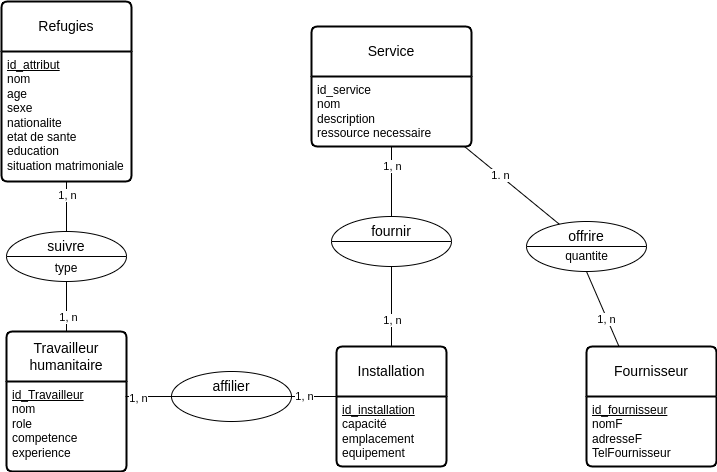

The diagram above was exported from draw.io. Its source (the exported page's mxGraphModel, read from the mxfile embedded in the PNG):
<mxGraphModel dx="880" dy="544" grid="1" gridSize="10" guides="1" tooltips="1" connect="1" arrows="1" fold="1" page="1" pageScale="1" pageWidth="850" pageHeight="1100" math="0" shadow="0" extFonts="Permanent Marker^https://fonts.googleapis.com/css?family=Permanent+Marker">
  <root>
    <mxCell id="0" />
    <mxCell id="1" parent="0" />
    <mxCell id="8L-4d-8J1KpePPh73qa5-1" value="Refugies" style="swimlane;childLayout=stackLayout;horizontal=1;startSize=50;horizontalStack=0;rounded=1;fontSize=14;fontStyle=0;strokeWidth=2;resizeParent=0;resizeLast=1;shadow=0;dashed=0;align=center;arcSize=4;whiteSpace=wrap;html=1;" parent="1" vertex="1">
      <mxGeometry x="40" y="110" width="130" height="180" as="geometry">
        <mxRectangle x="100" y="120" width="100" height="50" as="alternateBounds" />
      </mxGeometry>
    </mxCell>
    <mxCell id="8L-4d-8J1KpePPh73qa5-2" value="&lt;u&gt;id_attribut&lt;/u&gt;&lt;br&gt;nom&lt;br&gt;age&lt;br&gt;sexe&lt;br&gt;nationalite&lt;br&gt;etat de sante&lt;br&gt;education&lt;br&gt;situation matrimoniale" style="align=left;strokeColor=none;fillColor=none;spacingLeft=4;fontSize=12;verticalAlign=top;resizable=0;rotatable=0;part=1;html=1;" parent="8L-4d-8J1KpePPh73qa5-1" vertex="1">
      <mxGeometry y="50" width="130" height="130" as="geometry" />
    </mxCell>
    <mxCell id="8L-4d-8J1KpePPh73qa5-9" value="Travailleur &lt;br&gt;humanitaire" style="swimlane;childLayout=stackLayout;horizontal=1;startSize=50;horizontalStack=0;rounded=1;fontSize=14;fontStyle=0;strokeWidth=2;resizeParent=0;resizeLast=1;shadow=0;dashed=0;align=center;arcSize=4;whiteSpace=wrap;html=1;" parent="1" vertex="1">
      <mxGeometry x="45" y="440" width="120" height="140" as="geometry" />
    </mxCell>
    <mxCell id="8L-4d-8J1KpePPh73qa5-10" value="&lt;u&gt;id_Travailleur&lt;/u&gt;&lt;br&gt;nom&lt;br&gt;role&lt;br&gt;competence&lt;br&gt;experience" style="align=left;strokeColor=none;fillColor=none;spacingLeft=4;fontSize=12;verticalAlign=top;resizable=0;rotatable=0;part=1;html=1;" parent="8L-4d-8J1KpePPh73qa5-9" vertex="1">
      <mxGeometry y="50" width="120" height="90" as="geometry" />
    </mxCell>
    <mxCell id="8L-4d-8J1KpePPh73qa5-13" value="" style="ellipse;whiteSpace=wrap;html=1;strokeWidth=1;perimeterSpacing=0;" parent="1" vertex="1">
      <mxGeometry x="45" y="340" width="120" height="50" as="geometry" />
    </mxCell>
    <mxCell id="8L-4d-8J1KpePPh73qa5-15" value="" style="line;strokeWidth=1;rotatable=0;dashed=0;labelPosition=right;align=left;verticalAlign=middle;spacingTop=0;spacingLeft=6;points=[];portConstraint=eastwest;perimeterSpacing=0;" parent="1" vertex="1">
      <mxGeometry x="45" y="360" width="120" height="10" as="geometry" />
    </mxCell>
    <mxCell id="8L-4d-8J1KpePPh73qa5-17" value="&lt;span style=&quot;font-size: 14px;&quot;&gt;suivre&lt;/span&gt;" style="text;html=1;strokeColor=none;fillColor=none;align=center;verticalAlign=middle;whiteSpace=wrap;rounded=0;strokeWidth=1;perimeterSpacing=0;" parent="1" vertex="1">
      <mxGeometry x="75" y="350" width="60" height="10" as="geometry" />
    </mxCell>
    <mxCell id="8L-4d-8J1KpePPh73qa5-23" value="" style="endArrow=none;html=1;rounded=0;exitX=0.5;exitY=0;exitDx=0;exitDy=0;entryX=0.5;entryY=1;entryDx=0;entryDy=0;" parent="1" source="8L-4d-8J1KpePPh73qa5-13" target="8L-4d-8J1KpePPh73qa5-2" edge="1">
      <mxGeometry width="50" height="50" relative="1" as="geometry">
        <mxPoint x="80" y="340" as="sourcePoint" />
        <mxPoint x="105" y="300" as="targetPoint" />
      </mxGeometry>
    </mxCell>
    <mxCell id="8L-4d-8J1KpePPh73qa5-54" value="1, n" style="edgeLabel;html=1;align=center;verticalAlign=middle;resizable=0;points=[];" parent="8L-4d-8J1KpePPh73qa5-23" connectable="0" vertex="1">
      <mxGeometry x="0.48" relative="1" as="geometry">
        <mxPoint as="offset" />
      </mxGeometry>
    </mxCell>
    <mxCell id="8L-4d-8J1KpePPh73qa5-24" value="" style="endArrow=none;html=1;rounded=0;entryX=0.5;entryY=1;entryDx=0;entryDy=0;exitX=0.5;exitY=0;exitDx=0;exitDy=0;" parent="1" source="8L-4d-8J1KpePPh73qa5-9" target="8L-4d-8J1KpePPh73qa5-13" edge="1">
      <mxGeometry width="50" height="50" relative="1" as="geometry">
        <mxPoint x="105" y="420" as="sourcePoint" />
        <mxPoint x="125" y="390" as="targetPoint" />
      </mxGeometry>
    </mxCell>
    <mxCell id="8L-4d-8J1KpePPh73qa5-55" value="1, n" style="edgeLabel;html=1;align=center;verticalAlign=middle;resizable=0;points=[];" parent="8L-4d-8J1KpePPh73qa5-24" connectable="0" vertex="1">
      <mxGeometry x="-0.4" y="-1" relative="1" as="geometry">
        <mxPoint as="offset" />
      </mxGeometry>
    </mxCell>
    <mxCell id="8L-4d-8J1KpePPh73qa5-31" value="Installation" style="swimlane;childLayout=stackLayout;horizontal=1;startSize=50;horizontalStack=0;rounded=1;fontSize=14;fontStyle=0;strokeWidth=2;resizeParent=0;resizeLast=1;shadow=0;dashed=0;align=center;arcSize=4;whiteSpace=wrap;html=1;" parent="1" vertex="1">
      <mxGeometry x="375" y="455" width="110" height="120" as="geometry" />
    </mxCell>
    <mxCell id="8L-4d-8J1KpePPh73qa5-32" value="&lt;u&gt;id_installation&lt;/u&gt;&lt;br&gt;capacité&lt;br&gt;emplacement&lt;br&gt;equipement" style="align=left;strokeColor=none;fillColor=none;spacingLeft=4;fontSize=12;verticalAlign=top;resizable=0;rotatable=0;part=1;html=1;" parent="8L-4d-8J1KpePPh73qa5-31" vertex="1">
      <mxGeometry y="50" width="110" height="70" as="geometry" />
    </mxCell>
    <mxCell id="8L-4d-8J1KpePPh73qa5-33" value="" style="ellipse;whiteSpace=wrap;html=1;" parent="1" vertex="1">
      <mxGeometry x="210" y="480" width="120" height="50" as="geometry" />
    </mxCell>
    <mxCell id="8L-4d-8J1KpePPh73qa5-34" value="" style="line;strokeWidth=1;rotatable=0;dashed=0;labelPosition=right;align=left;verticalAlign=middle;spacingTop=0;spacingLeft=6;points=[];portConstraint=eastwest;" parent="1" vertex="1">
      <mxGeometry x="210" y="500" width="120" height="10" as="geometry" />
    </mxCell>
    <mxCell id="8L-4d-8J1KpePPh73qa5-35" value="&lt;span style=&quot;font-size: 14px;&quot;&gt;affilier&lt;/span&gt;" style="text;html=1;strokeColor=none;fillColor=none;align=center;verticalAlign=middle;whiteSpace=wrap;rounded=0;" parent="1" vertex="1">
      <mxGeometry x="240" y="490" width="60" height="10" as="geometry" />
    </mxCell>
    <mxCell id="8L-4d-8J1KpePPh73qa5-49" value="" style="endArrow=none;html=1;rounded=0;entryX=0.033;entryY=0.5;entryDx=0;entryDy=0;entryPerimeter=0;exitX=0.992;exitY=0.167;exitDx=0;exitDy=0;exitPerimeter=0;" parent="1" source="8L-4d-8J1KpePPh73qa5-10" target="8L-4d-8J1KpePPh73qa5-34" edge="1">
      <mxGeometry relative="1" as="geometry">
        <mxPoint x="165" y="504.5" as="sourcePoint" />
        <mxPoint x="255" y="504.5" as="targetPoint" />
      </mxGeometry>
    </mxCell>
    <mxCell id="8L-4d-8J1KpePPh73qa5-56" value="1, n" style="edgeLabel;html=1;align=center;verticalAlign=middle;resizable=0;points=[];" parent="8L-4d-8J1KpePPh73qa5-49" connectable="0" vertex="1">
      <mxGeometry x="-0.5007" y="-1" relative="1" as="geometry">
        <mxPoint as="offset" />
      </mxGeometry>
    </mxCell>
    <mxCell id="8L-4d-8J1KpePPh73qa5-61" value="" style="endArrow=none;html=1;rounded=0;exitX=0.992;exitY=0.5;exitDx=0;exitDy=0;exitPerimeter=0;entryX=0;entryY=0;entryDx=0;entryDy=0;" parent="1" source="8L-4d-8J1KpePPh73qa5-34" target="8L-4d-8J1KpePPh73qa5-32" edge="1">
      <mxGeometry relative="1" as="geometry">
        <mxPoint x="340" y="510" as="sourcePoint" />
        <mxPoint x="370" y="505" as="targetPoint" />
      </mxGeometry>
    </mxCell>
    <mxCell id="8L-4d-8J1KpePPh73qa5-96" value="1, n" style="edgeLabel;html=1;align=center;verticalAlign=middle;resizable=0;points=[];" parent="8L-4d-8J1KpePPh73qa5-61" connectable="0" vertex="1">
      <mxGeometry x="-0.436" y="1" relative="1" as="geometry">
        <mxPoint as="offset" />
      </mxGeometry>
    </mxCell>
    <mxCell id="8L-4d-8J1KpePPh73qa5-63" value="Service" style="swimlane;childLayout=stackLayout;horizontal=1;startSize=50;horizontalStack=0;rounded=1;fontSize=14;fontStyle=0;strokeWidth=2;resizeParent=0;resizeLast=1;shadow=0;dashed=0;align=center;arcSize=4;whiteSpace=wrap;html=1;" parent="1" vertex="1">
      <mxGeometry x="350" y="135" width="160" height="120" as="geometry" />
    </mxCell>
    <mxCell id="8L-4d-8J1KpePPh73qa5-64" value="id_service&lt;br&gt;nom&lt;br&gt;description&lt;br&gt;ressource necessaire&lt;br&gt;" style="align=left;strokeColor=none;fillColor=none;spacingLeft=4;fontSize=12;verticalAlign=top;resizable=0;rotatable=0;part=1;html=1;" parent="8L-4d-8J1KpePPh73qa5-63" vertex="1">
      <mxGeometry y="50" width="160" height="70" as="geometry" />
    </mxCell>
    <mxCell id="8L-4d-8J1KpePPh73qa5-65" value="" style="ellipse;whiteSpace=wrap;html=1;" parent="1" vertex="1">
      <mxGeometry x="370" y="325" width="120" height="50" as="geometry" />
    </mxCell>
    <mxCell id="8L-4d-8J1KpePPh73qa5-66" value="" style="line;strokeWidth=1;rotatable=0;dashed=0;labelPosition=right;align=left;verticalAlign=middle;spacingTop=0;spacingLeft=6;points=[];portConstraint=eastwest;" parent="1" vertex="1">
      <mxGeometry x="370" y="345" width="120" height="10" as="geometry" />
    </mxCell>
    <mxCell id="8L-4d-8J1KpePPh73qa5-67" value="&lt;span style=&quot;font-size: 14px;&quot;&gt;fournir&lt;/span&gt;" style="text;html=1;strokeColor=none;fillColor=none;align=center;verticalAlign=middle;whiteSpace=wrap;rounded=0;" parent="1" vertex="1">
      <mxGeometry x="400" y="335" width="60" height="10" as="geometry" />
    </mxCell>
    <mxCell id="8L-4d-8J1KpePPh73qa5-68" value="" style="endArrow=none;html=1;rounded=0;exitX=0.5;exitY=0;exitDx=0;exitDy=0;entryX=0.5;entryY=1;entryDx=0;entryDy=0;" parent="1" source="8L-4d-8J1KpePPh73qa5-65" target="8L-4d-8J1KpePPh73qa5-64" edge="1">
      <mxGeometry width="50" height="50" relative="1" as="geometry">
        <mxPoint x="410" y="345" as="sourcePoint" />
        <mxPoint x="435" y="305" as="targetPoint" />
      </mxGeometry>
    </mxCell>
    <mxCell id="8L-4d-8J1KpePPh73qa5-74" value="1, n" style="edgeLabel;html=1;align=center;verticalAlign=middle;resizable=0;points=[];" parent="8L-4d-8J1KpePPh73qa5-68" connectable="0" vertex="1">
      <mxGeometry x="0.4571" relative="1" as="geometry">
        <mxPoint as="offset" />
      </mxGeometry>
    </mxCell>
    <mxCell id="8L-4d-8J1KpePPh73qa5-69" value="" style="endArrow=none;html=1;rounded=0;entryX=0.5;entryY=1;entryDx=0;entryDy=0;exitX=0.5;exitY=0;exitDx=0;exitDy=0;" parent="1" source="8L-4d-8J1KpePPh73qa5-31" target="8L-4d-8J1KpePPh73qa5-65" edge="1">
      <mxGeometry width="50" height="50" relative="1" as="geometry">
        <mxPoint x="435" y="425" as="sourcePoint" />
        <mxPoint x="455" y="395" as="targetPoint" />
      </mxGeometry>
    </mxCell>
    <mxCell id="8L-4d-8J1KpePPh73qa5-75" value="1, n" style="edgeLabel;html=1;align=center;verticalAlign=middle;resizable=0;points=[];" parent="8L-4d-8J1KpePPh73qa5-69" connectable="0" vertex="1">
      <mxGeometry x="-0.325" relative="1" as="geometry">
        <mxPoint as="offset" />
      </mxGeometry>
    </mxCell>
    <mxCell id="8L-4d-8J1KpePPh73qa5-76" value="" style="ellipse;whiteSpace=wrap;html=1;" parent="1" vertex="1">
      <mxGeometry x="565" y="330" width="120" height="50" as="geometry" />
    </mxCell>
    <mxCell id="8L-4d-8J1KpePPh73qa5-77" value="" style="line;strokeWidth=1;rotatable=0;dashed=0;labelPosition=right;align=left;verticalAlign=middle;spacingTop=0;spacingLeft=6;points=[];portConstraint=eastwest;" parent="1" vertex="1">
      <mxGeometry x="565" y="350" width="120" height="10" as="geometry" />
    </mxCell>
    <mxCell id="8L-4d-8J1KpePPh73qa5-78" value="&lt;span style=&quot;font-size: 14px;&quot;&gt;offrire&lt;/span&gt;" style="text;html=1;strokeColor=none;fillColor=none;align=center;verticalAlign=middle;whiteSpace=wrap;rounded=0;" parent="1" vertex="1">
      <mxGeometry x="595" y="340" width="60" height="10" as="geometry" />
    </mxCell>
    <mxCell id="8L-4d-8J1KpePPh73qa5-79" value="" style="endArrow=none;html=1;rounded=0;entryX=0.956;entryY=1;entryDx=0;entryDy=0;entryPerimeter=0;" parent="1" source="8L-4d-8J1KpePPh73qa5-76" target="8L-4d-8J1KpePPh73qa5-64" edge="1">
      <mxGeometry width="50" height="50" relative="1" as="geometry">
        <mxPoint x="600" y="330" as="sourcePoint" />
        <mxPoint x="625" y="290" as="targetPoint" />
      </mxGeometry>
    </mxCell>
    <mxCell id="8L-4d-8J1KpePPh73qa5-89" value="1. n" style="edgeLabel;html=1;align=center;verticalAlign=middle;resizable=0;points=[];" parent="8L-4d-8J1KpePPh73qa5-79" connectable="0" vertex="1">
      <mxGeometry x="0.2559" y="-1" relative="1" as="geometry">
        <mxPoint as="offset" />
      </mxGeometry>
    </mxCell>
    <mxCell id="8L-4d-8J1KpePPh73qa5-80" value="" style="endArrow=none;html=1;rounded=0;entryX=0.5;entryY=1;entryDx=0;entryDy=0;exitX=0.25;exitY=0;exitDx=0;exitDy=0;" parent="1" source="8L-4d-8J1KpePPh73qa5-83" target="8L-4d-8J1KpePPh73qa5-76" edge="1">
      <mxGeometry width="50" height="50" relative="1" as="geometry">
        <mxPoint x="625" y="410" as="sourcePoint" />
        <mxPoint x="645" y="380" as="targetPoint" />
      </mxGeometry>
    </mxCell>
    <mxCell id="8L-4d-8J1KpePPh73qa5-91" value="1, n" style="edgeLabel;html=1;align=center;verticalAlign=middle;resizable=0;points=[];" parent="8L-4d-8J1KpePPh73qa5-80" connectable="0" vertex="1">
      <mxGeometry x="-0.2722" y="1" relative="1" as="geometry">
        <mxPoint as="offset" />
      </mxGeometry>
    </mxCell>
    <mxCell id="8L-4d-8J1KpePPh73qa5-83" value="Fournisseur" style="swimlane;childLayout=stackLayout;horizontal=1;startSize=50;horizontalStack=0;rounded=1;fontSize=14;fontStyle=0;strokeWidth=2;resizeParent=0;resizeLast=1;shadow=0;dashed=0;align=center;arcSize=4;whiteSpace=wrap;html=1;" parent="1" vertex="1">
      <mxGeometry x="625" y="455" width="130" height="120" as="geometry" />
    </mxCell>
    <mxCell id="8L-4d-8J1KpePPh73qa5-84" value="&lt;u&gt;id_fournisseur&lt;/u&gt;&lt;br&gt;nomF&lt;br&gt;adresseF&lt;br&gt;TelFournisseur" style="align=left;strokeColor=none;fillColor=none;spacingLeft=4;fontSize=12;verticalAlign=top;resizable=0;rotatable=0;part=1;html=1;" parent="8L-4d-8J1KpePPh73qa5-83" vertex="1">
      <mxGeometry y="50" width="130" height="70" as="geometry" />
    </mxCell>
    <mxCell id="8L-4d-8J1KpePPh73qa5-86" value="quantite" style="text;html=1;align=center;verticalAlign=middle;resizable=0;points=[];autosize=1;strokeColor=none;fillColor=none;" parent="1" vertex="1">
      <mxGeometry x="590" y="350" width="70" height="30" as="geometry" />
    </mxCell>
    <mxCell id="IpyYEdHD64e7D4sMQuUS-1" value="&lt;span style=&quot;font-size: 12px;&quot;&gt;type&lt;/span&gt;" style="text;html=1;strokeColor=none;fillColor=none;align=center;verticalAlign=middle;whiteSpace=wrap;rounded=0;fontSize=16;" parent="1" vertex="1">
      <mxGeometry x="75" y="370" width="60" height="10" as="geometry" />
    </mxCell>
  </root>
</mxGraphModel>